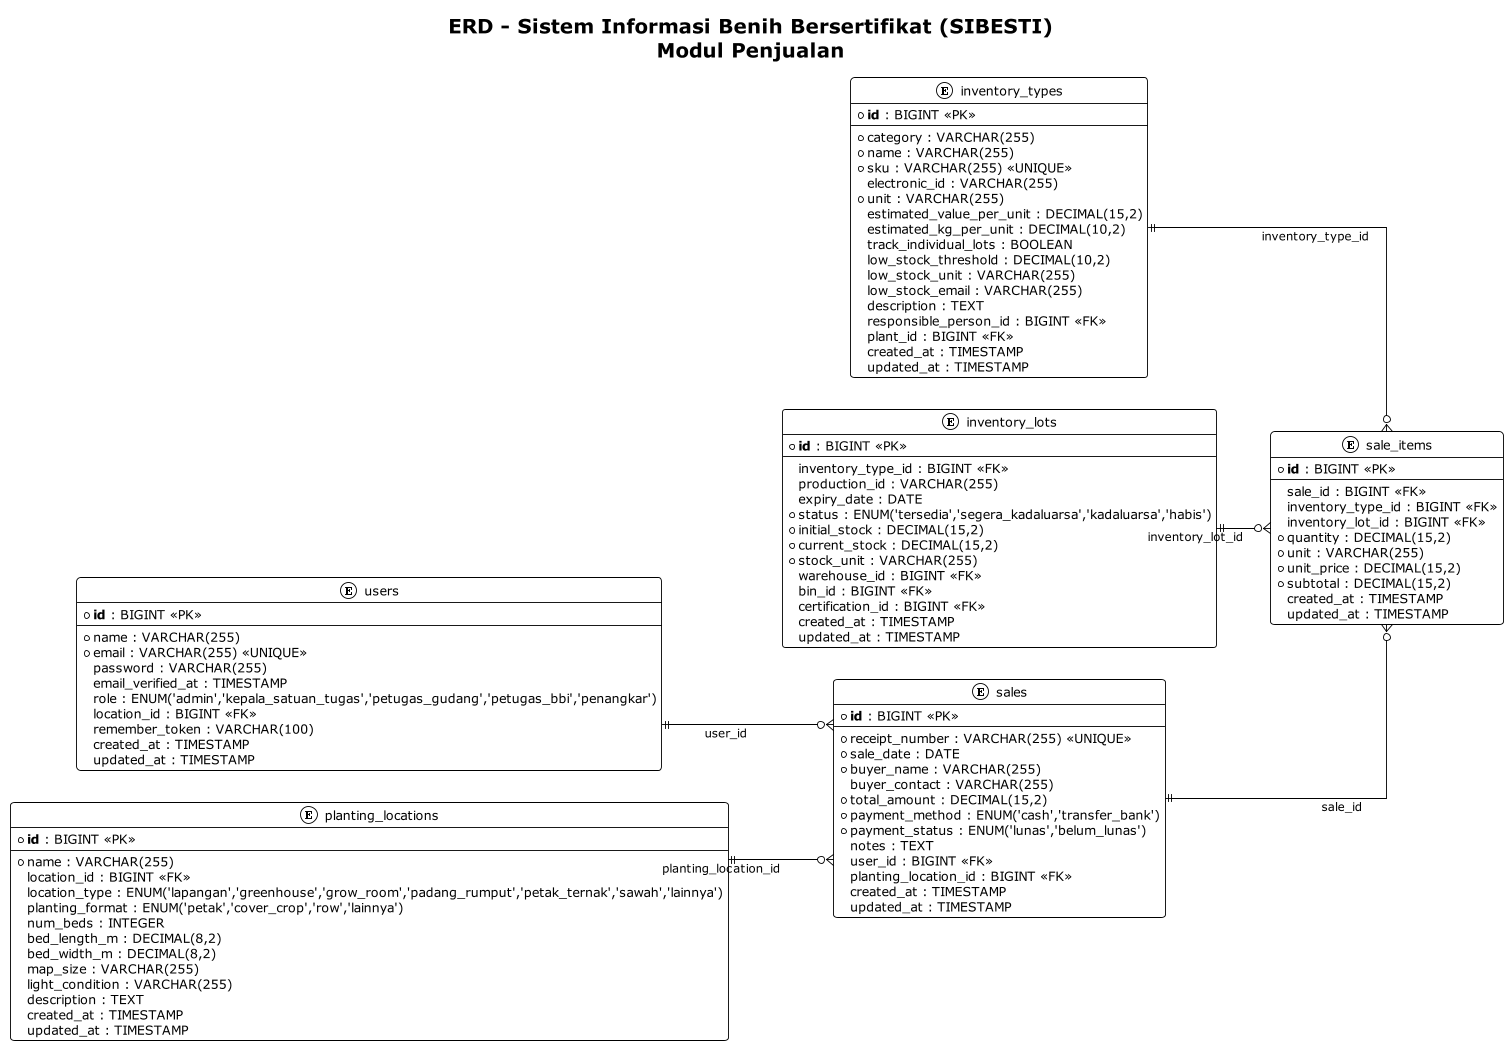

The diagram above was rendered by PlantUML. Its source (embedded in the PNG):
@startuml ERD - SIBIT (Modul Penjualan)
!theme plain
left to right direction
scale 0.9
skinparam linetype ortho
skinparam packageStyle rectangle
skinparam roundcorner 8
skinparam shadowing false

title ERD - Sistem Informasi Benih Bersertifikat (SIBESTI)\nModul Penjualan

entity "sales" as sales {
  * **id** : BIGINT <<PK>>
  --
  * receipt_number : VARCHAR(255) <<UNIQUE>>
  * sale_date : DATE
  * buyer_name : VARCHAR(255)
  buyer_contact : VARCHAR(255)
  * total_amount : DECIMAL(15,2)
  * payment_method : ENUM('cash','transfer_bank')
  * payment_status : ENUM('lunas','belum_lunas')
  notes : TEXT
  user_id : BIGINT <<FK>>
  planting_location_id : BIGINT <<FK>>
  created_at : TIMESTAMP
  updated_at : TIMESTAMP
}

entity "sale_items" as sale_items {
  * **id** : BIGINT <<PK>>
  --
  sale_id : BIGINT <<FK>>
  inventory_type_id : BIGINT <<FK>>
  inventory_lot_id : BIGINT <<FK>>
  * quantity : DECIMAL(15,2)
  * unit : VARCHAR(255)
  * unit_price : DECIMAL(15,2)
  * subtotal : DECIMAL(15,2)
  created_at : TIMESTAMP
  updated_at : TIMESTAMP
}

entity "inventory_types" as inventory_types {
  * **id** : BIGINT <<PK>>
  --
  * category : VARCHAR(255)
  * name : VARCHAR(255)
  * sku : VARCHAR(255) <<UNIQUE>>
  electronic_id : VARCHAR(255)
  * unit : VARCHAR(255)
  estimated_value_per_unit : DECIMAL(15,2)
  estimated_kg_per_unit : DECIMAL(10,2)
  track_individual_lots : BOOLEAN
  low_stock_threshold : DECIMAL(10,2)
  low_stock_unit : VARCHAR(255)
  low_stock_email : VARCHAR(255)
  description : TEXT
  responsible_person_id : BIGINT <<FK>>
  plant_id : BIGINT <<FK>>
  created_at : TIMESTAMP
  updated_at : TIMESTAMP
}

entity "inventory_lots" as inventory_lots {
  * **id** : BIGINT <<PK>>
  --
  inventory_type_id : BIGINT <<FK>>
  production_id : VARCHAR(255)
  expiry_date : DATE
  * status : ENUM('tersedia','segera_kadaluarsa','kadaluarsa','habis')
  * initial_stock : DECIMAL(15,2)
  * current_stock : DECIMAL(15,2)
  * stock_unit : VARCHAR(255)
  warehouse_id : BIGINT <<FK>>
  bin_id : BIGINT <<FK>>
  certification_id : BIGINT <<FK>>
  created_at : TIMESTAMP
  updated_at : TIMESTAMP
}

entity "users" as users {
  * **id** : BIGINT <<PK>>
  --
  * name : VARCHAR(255)
  * email : VARCHAR(255) <<UNIQUE>>
  password : VARCHAR(255)
  email_verified_at : TIMESTAMP
  role : ENUM('admin','kepala_satuan_tugas','petugas_gudang','petugas_bbi','penangkar')
  location_id : BIGINT <<FK>>
  remember_token : VARCHAR(100)
  created_at : TIMESTAMP
  updated_at : TIMESTAMP
}

entity "planting_locations" as planting_locations {
  * **id** : BIGINT <<PK>>
  --
  * name : VARCHAR(255)
  location_id : BIGINT <<FK>>
  location_type : ENUM('lapangan','greenhouse','grow_room','padang_rumput','petak_ternak','sawah','lainnya')
  planting_format : ENUM('petak','cover_crop','row','lainnya')
  num_beds : INTEGER
  bed_length_m : DECIMAL(8,2)
  bed_width_m : DECIMAL(8,2)
  map_size : VARCHAR(255)
  light_condition : VARCHAR(255)
  description : TEXT
  created_at : TIMESTAMP
  updated_at : TIMESTAMP
}

' Relasi
sales ||--o{ sale_items : "sale_id"
inventory_types ||--o{ sale_items : "inventory_type_id"
inventory_lots ||--o{ sale_items : "inventory_lot_id"
users ||--o{ sales : "user_id"
planting_locations ||--o{ sales : "planting_location_id"

@enduml